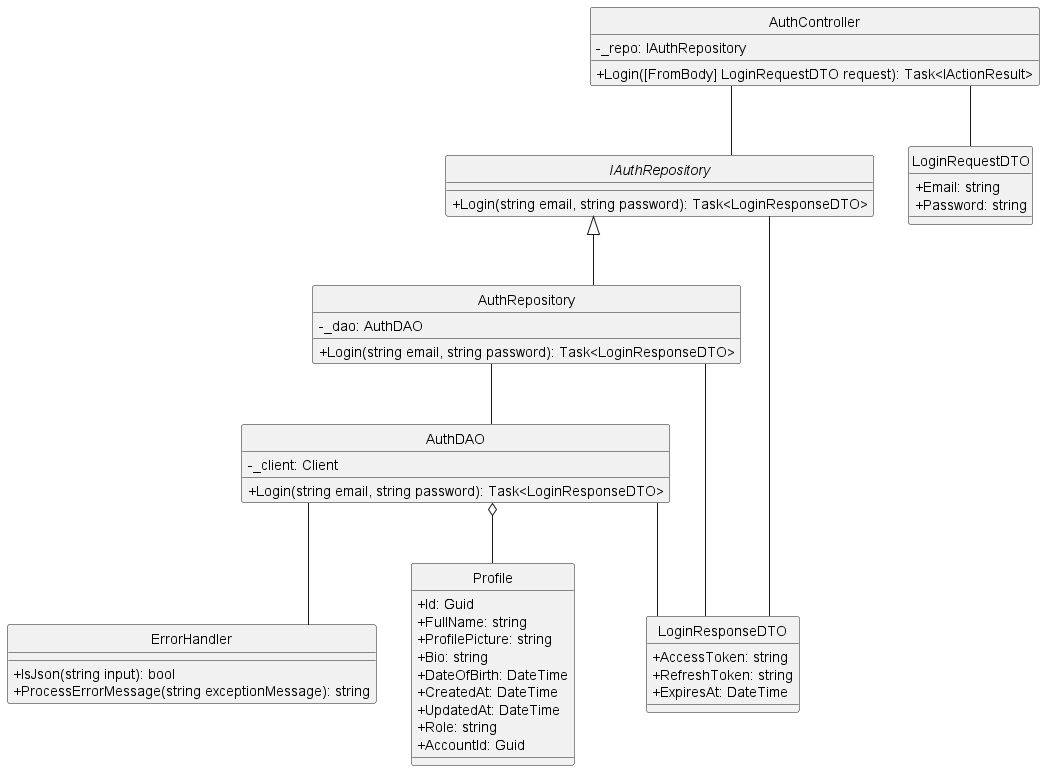

The diagram above was rendered by PlantUML. Its source (embedded in the PNG):
@startuml 
hide circle
skinparam classAttributeIconSize 0
skinparam linetype ortho

class AuthController {
    - _repo: IAuthRepository
    + Login([FromBody] LoginRequestDTO request): Task<IActionResult> 
}

class ErrorHandler {
    + IsJson(string input): bool
    + ProcessErrorMessage(string exceptionMessage): string
} 

interface IAuthRepository {
    + Login(string email, string password): Task<LoginResponseDTO>
}

class AuthRepository {
    - _dao: AuthDAO
    + Login(string email, string password): Task<LoginResponseDTO>
}

class AuthDAO {
    - _client: Client
    + Login(string email, string password): Task<LoginResponseDTO>
}

class LoginRequestDTO{
    + Email: string
    + Password: string 
}

class LoginResponseDTO{
    + AccessToken: string
    + RefreshToken: string
    + ExpiresAt: DateTime
}

class Profile {
    + Id: Guid
    + FullName: string
    + ProfilePicture: string
    + Bio: string
    + DateOfBirth: DateTime
    + CreatedAt: DateTime
    + UpdatedAt: DateTime
    + Role: string
    + AccountId: Guid
}



AuthController -- LoginRequestDTO
AuthController -- IAuthRepository

IAuthRepository -- LoginResponseDTO
IAuthRepository <|-- AuthRepository
AuthRepository -- LoginResponseDTO
AuthRepository -- AuthDAO

AuthDAO -- ErrorHandler
AuthDAO -- LoginResponseDTO

AuthDAO o-- Profile
@enduml